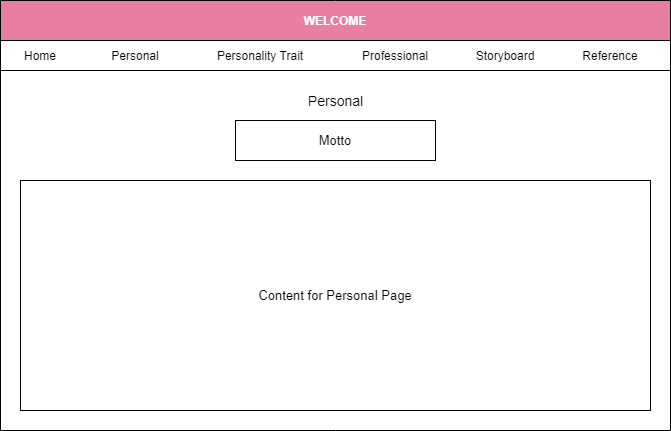

The diagram above was exported from draw.io. Its source (the exported page's mxGraphModel, read from the mxfile embedded in the PNG):
<mxGraphModel dx="782" dy="379" grid="1" gridSize="10" guides="1" tooltips="1" connect="1" arrows="1" fold="1" page="1" pageScale="1" pageWidth="850" pageHeight="1100" math="0" shadow="0">
  <root>
    <mxCell id="0" />
    <mxCell id="1" parent="0" />
    <mxCell id="aAKUClZ4cDA3LCqxUjfg-1" value="WELCOME" style="swimlane;glass=0;rounded=0;shadow=0;sketch=0;startSize=40;fillColor=#E87EA1;strokeColor=#000000;fontColor=#ffffff;" parent="1" vertex="1">
      <mxGeometry x="90" y="20" width="670" height="430" as="geometry">
        <mxRectangle x="80" y="10" width="90" height="40" as="alternateBounds" />
      </mxGeometry>
    </mxCell>
    <mxCell id="aAKUClZ4cDA3LCqxUjfg-2" value="" style="rounded=0;whiteSpace=wrap;html=1;shadow=0;glass=0;sketch=0;fillColor=none;" parent="aAKUClZ4cDA3LCqxUjfg-1" vertex="1">
      <mxGeometry y="40" width="670" height="30" as="geometry" />
    </mxCell>
    <mxCell id="aAKUClZ4cDA3LCqxUjfg-3" value="Professional" style="text;html=1;strokeColor=none;fillColor=none;align=center;verticalAlign=middle;whiteSpace=wrap;rounded=0;shadow=0;glass=0;sketch=0;" parent="aAKUClZ4cDA3LCqxUjfg-1" vertex="1">
      <mxGeometry x="360" y="45" width="70" height="20" as="geometry" />
    </mxCell>
    <mxCell id="aAKUClZ4cDA3LCqxUjfg-4" value="Personal" style="text;html=1;strokeColor=none;fillColor=none;align=center;verticalAlign=middle;whiteSpace=wrap;rounded=0;shadow=0;glass=0;sketch=0;" parent="aAKUClZ4cDA3LCqxUjfg-1" vertex="1">
      <mxGeometry x="90" y="45" width="90" height="20" as="geometry" />
    </mxCell>
    <mxCell id="aAKUClZ4cDA3LCqxUjfg-5" value="Storyboard" style="text;html=1;strokeColor=none;fillColor=none;align=center;verticalAlign=middle;whiteSpace=wrap;rounded=0;shadow=0;glass=0;sketch=0;" parent="aAKUClZ4cDA3LCqxUjfg-1" vertex="1">
      <mxGeometry x="470" y="45" width="70" height="20" as="geometry" />
    </mxCell>
    <mxCell id="aAKUClZ4cDA3LCqxUjfg-6" value="Home" style="text;html=1;strokeColor=none;fillColor=none;align=center;verticalAlign=middle;whiteSpace=wrap;rounded=0;shadow=0;glass=0;sketch=0;" parent="aAKUClZ4cDA3LCqxUjfg-1" vertex="1">
      <mxGeometry x="20" y="45" width="40" height="20" as="geometry" />
    </mxCell>
    <mxCell id="aAKUClZ4cDA3LCqxUjfg-7" value="Reference" style="text;html=1;strokeColor=none;fillColor=none;align=center;verticalAlign=middle;whiteSpace=wrap;rounded=0;" parent="aAKUClZ4cDA3LCqxUjfg-1" vertex="1">
      <mxGeometry x="580" y="45" width="60" height="20" as="geometry" />
    </mxCell>
    <mxCell id="aAKUClZ4cDA3LCqxUjfg-8" value="Personality Trait" style="text;html=1;strokeColor=none;fillColor=none;align=center;verticalAlign=middle;whiteSpace=wrap;rounded=0;" parent="aAKUClZ4cDA3LCqxUjfg-1" vertex="1">
      <mxGeometry x="210" y="45" width="100" height="20" as="geometry" />
    </mxCell>
    <mxCell id="aAKUClZ4cDA3LCqxUjfg-13" value="&lt;span style=&quot;font-size: 14px&quot;&gt;Personal&lt;/span&gt;" style="text;html=1;strokeColor=none;fillColor=none;align=center;verticalAlign=middle;whiteSpace=wrap;rounded=0;sketch=0;" parent="aAKUClZ4cDA3LCqxUjfg-1" vertex="1">
      <mxGeometry x="298" y="90" width="75" height="20" as="geometry" />
    </mxCell>
    <mxCell id="aAKUClZ4cDA3LCqxUjfg-14" value="&lt;font style=&quot;font-size: 13px&quot;&gt;Motto&lt;/font&gt;" style="rounded=0;whiteSpace=wrap;html=1;sketch=0;strokeWidth=1;fillColor=none;" parent="aAKUClZ4cDA3LCqxUjfg-1" vertex="1">
      <mxGeometry x="235" y="120" width="200" height="40" as="geometry" />
    </mxCell>
    <mxCell id="aAKUClZ4cDA3LCqxUjfg-17" value="&lt;font style=&quot;font-size: 13px&quot;&gt;Content for Personal Page&lt;/font&gt;" style="rounded=0;whiteSpace=wrap;html=1;sketch=0;strokeWidth=1;fillColor=none;" parent="1" vertex="1">
      <mxGeometry x="110" y="200" width="630" height="230" as="geometry" />
    </mxCell>
  </root>
</mxGraphModel>